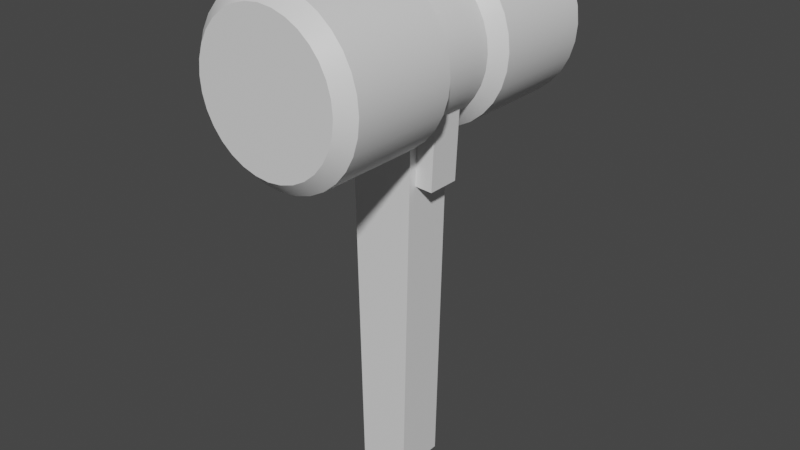 # Source: leksaks_hammare.blend  (saved by Blender 2.92.15; exported with 4.5.12 LTS)
import bpy
from mathutils import Matrix  # noqa: F401  (used for matrix-valued properties, if any)

bpy.ops.wm.read_factory_settings(use_empty=True)
scene = bpy.context.scene
scene.name = 'Scene'

# ---- collections
col_collection = bpy.data.collections.new('Collection'); scene.collection.children.link(col_collection)

# ---- materials (node trees are filled in below, after node groups)
mat_material = bpy.data.materials.new('Material')
mat_material.alpha_threshold = 0.0
mat_material.use_transparent_shadow = False
mat_material.roughness = 0.5
mat_material.line_color = (0.0, 0.0, 0.0, 1.0)

# ---- node groups
ng_auto_smooth = bpy.data.node_groups.new('Auto Smooth', 'GeometryNodeTree')
_s = ng_auto_smooth.interface.new_socket(name='Geometry', in_out='OUTPUT', socket_type='NodeSocketGeometry')
_s = ng_auto_smooth.interface.new_socket(name='Geometry', in_out='INPUT', socket_type='NodeSocketGeometry')
_s = ng_auto_smooth.interface.new_socket(name='Angle', in_out='INPUT', socket_type='NodeSocketFloat')
_s.subtype = 'ANGLE'
_s.min_value = 0.0
_s.max_value = 3.142
ng_auto_smooth.is_modifier = True
_N = ng_auto_smooth.nodes; _L = ng_auto_smooth.links
n0 = _N.new('NodeGroupOutput'); n0.name = 'Group Output'; n0.location = (480, -100)
n1 = _N.new('NodeGroupInput'); n1.name = 'Group Input'; n1.location = (-420, -300)
n2 = _N.new('NodeGroupInput'); n2.name = 'Group Input.001'; n2.location = (-60, -100)
n3 = _N.new('GeometryNodeSetShadeSmooth'); n3.name = 'Set Shade Smooth'; n3.location = (120, -100)
n3.domain = 'EDGE'
n4 = _N.new('GeometryNodeSetShadeSmooth'); n4.name = 'Set Shade Smooth.001'; n4.location = (300, -100)
n5 = _N.new('GeometryNodeInputMeshEdgeAngle'); n5.name = 'Edge Angle'; n5.location = (-420, -220)
n6 = _N.new('GeometryNodeInputEdgeSmooth'); n6.name = 'Is Edge Smooth'; n6.location = (-60, -160)
n7 = _N.new('GeometryNodeInputShadeSmooth'); n7.name = 'Is Face Smooth'; n7.location = (-240, -340)
n8 = _N.new('FunctionNodeBooleanMath'); n8.name = 'Boolean Math'; n8.location = (-60, -220)
n9 = _N.new('FunctionNodeCompare'); n9.name = 'Compare'; n9.location = (-240, -180)
n9.operation = 'LESS_EQUAL'
_L.new(n5.outputs[0], n9.inputs[0])
_L.new(n4.outputs[0], n0.inputs[0])
_L.new(n1.outputs[1], n9.inputs[1])
_L.new(n9.outputs[0], n8.inputs[0])
_L.new(n7.outputs[0], n8.inputs[1])
_L.new(n2.outputs[0], n3.inputs[0])
_L.new(n6.outputs[0], n3.inputs[1])
_L.new(n3.outputs[0], n4.inputs[0])
_L.new(n8.outputs[0], n3.inputs[2])
n0.is_active_output = True

# ---- material node trees
mat_material.use_nodes = True; mat_material.node_tree.nodes.clear()
_N = mat_material.node_tree.nodes; _L = mat_material.node_tree.links
n0 = _N.new('ShaderNodeOutputMaterial'); n0.name = 'Material Output'; n0.location = (300, 300)
n1 = _N.new('ShaderNodeBsdfPrincipled'); n1.name = 'Principled BSDF'; n1.location = (10, 300)
n1.distribution = 'GGX'
n1.subsurface_method = 'RANDOM_WALK_SKIN'
n1.inputs[3].default_value = 1.45
n1.inputs[27].default_value = (0.0, 0.0, 0.0, 1.0)
n1.inputs[28].default_value = 1.0
_L.new(n1.outputs[0], n0.inputs[0])
n0.is_active_output = True

# ---- world
world_world = bpy.data.worlds.new('World'); scene.world = world_world
world_world.use_nodes = True; world_world.node_tree.nodes.clear()
_N = world_world.node_tree.nodes; _L = world_world.node_tree.links
n0 = _N.new('ShaderNodeOutputWorld'); n0.name = 'World Output'; n0.location = (300, 300)
n1 = _N.new('ShaderNodeBackground'); n1.name = 'Background'; n1.location = (10, 300)
n1.inputs[0].default_value = (0.05088, 0.05088, 0.05088, 1.0)
_L.new(n1.outputs[0], n0.inputs[0])
n0.is_active_output = True
world_world.color = (0.05088, 0.05088, 0.05088)
world_world.use_sun_shadow = False
world_world.sun_shadow_jitter_overblur = 0.0

# ---- meshes
me_cube_001 = bpy.data.meshes.new('Cube.001')
me_cube_001.from_pydata([(0.2211, 0.06613, 1.951), (0.1937, 0.06613, 1.327), (0.2211, -0.06613, 1.951), (0.1937, -0.06613, 1.327), (0.08166, 0.06613, 1.96), (0.05434, 0.06613, 1.336), (0.08166, -0.06613, 1.96), (0.05434, -0.06613, 1.336), (-0.2211, 0.06613, 1.951), (-0.1937, 0.06613, 1.327), (-0.2211, -0.06613, 1.951), (-0.1937, -0.06613, 1.327), (-0.08166, 0.06613, 1.96), (-0.05434, 0.06613, 1.336), (-0.08166, -0.06613, 1.96), (-0.05434, -0.06613, 1.336), (0.1413, 0.1, 2.104), (0.1, 0.1, 0.1038), (0.1413, -0.1, 2.104), (0.1, -0.1, 0.1038), (-0.1413, 0.1, 2.104), (-0.1, 0.1, 0.1038), (-0.1413, -0.1, 2.104), (-0.1, -0.1, 0.1038), (0.0, 0.1057, 2.079), (0.0, -0.1057, 2.079), (0.05564, 0.1057, 2.074), (0.05564, -0.1057, 2.074), (0.1091, 0.1057, 2.057), (0.1091, -0.1057, 2.057), (0.1584, 0.1057, 2.031), (0.1584, -0.1057, 2.031), (0.2017, 0.1057, 1.996), (0.2017, -0.1057, 1.996), (0.2371, 0.1057, 1.952), (0.2371, -0.1057, 1.952), (0.2635, 0.1057, 1.903), (0.2635, -0.1057, 1.903), (0.2797, 0.1057, 1.85), (0.2797, -0.1057, 1.85), (0.2852, 0.1057, 1.794), (0.2852, -0.1057, 1.794), (0.2797, 0.1057, 1.738), (0.2797, -0.1057, 1.738), (0.2635, 0.1057, 1.685), (0.2635, -0.1057, 1.685), (0.2371, 0.1057, 1.636), (0.2371, -0.1057, 1.636), (0.2017, 0.1057, 1.592), (0.2017, -0.1057, 1.592), (0.1584, 0.1057, 1.557), (0.1584, -0.1057, 1.557), (0.1091, 0.1057, 1.531), (0.1091, -0.1057, 1.531), (0.05564, 0.1057, 1.514), (0.05564, -0.1057, 1.514), (0.0, 0.1057, 1.509), (0.0, -0.1057, 1.509), (-0.05564, 0.1057, 1.514), (-0.05564, -0.1057, 1.514), (-0.1091, 0.1057, 1.531), (-0.1091, -0.1057, 1.531), (-0.1584, 0.1057, 1.557), (-0.1584, -0.1057, 1.557), (-0.2017, 0.1057, 1.592), (-0.2017, -0.1057, 1.592), (-0.2371, 0.1057, 1.636), (-0.2371, -0.1057, 1.636), (-0.2635, 0.1057, 1.685), (-0.2635, -0.1057, 1.685), (-0.2797, 0.1057, 1.738), (-0.2797, -0.1057, 1.738), (-0.2852, 0.1057, 1.794), (-0.2852, -0.1057, 1.794), (-0.2797, 0.1057, 1.85), (-0.2797, -0.1057, 1.85), (-0.2635, 0.1057, 1.903), (-0.2635, -0.1057, 1.903), (-0.2371, 0.1057, 1.952), (-0.2371, -0.1057, 1.952), (-0.2017, 0.1057, 1.996), (-0.2017, -0.1057, 1.996), (-0.1584, 0.1057, 2.031), (-0.1584, -0.1057, 2.031), (-0.1091, 0.1057, 2.057), (-0.1091, -0.1057, 2.057), (-0.05564, 0.1057, 2.074), (-0.05564, -0.1057, 2.074), (2.397e-10, 0.1579, 2.128), (-1.723e-11, 0.1057, 2.076), (0.05495, 0.1057, 2.07), (0.06518, 0.1579, 2.122), (0.06518, -0.1579, 2.122), (0.05495, -0.1057, 2.07), (-1.723e-11, -0.1057, 2.076), (2.397e-10, -0.1579, 2.128), (0.1078, 0.1057, 2.054), (0.1279, 0.1579, 2.103), (0.1279, -0.1579, 2.103), (0.1078, -0.1057, 2.054), (0.1565, 0.1057, 2.028), (0.1856, 0.1579, 2.072), (0.1856, -0.1579, 2.072), (0.1565, -0.1057, 2.028), (0.1992, 0.1057, 1.993), (0.2363, 0.1579, 2.03), (0.2363, -0.1579, 2.03), (0.1992, -0.1057, 1.993), (0.2342, 0.1057, 1.951), (0.2778, 0.1579, 1.98), (0.2778, -0.1579, 1.98), (0.2342, -0.1057, 1.951), (0.2602, 0.1057, 1.902), (0.3087, 0.1579, 1.922), (0.3087, -0.1579, 1.922), (0.2602, -0.1057, 1.902), (0.2763, 0.1057, 1.849), (0.3277, 0.1579, 1.859), (0.3277, -0.1579, 1.859), (0.2763, -0.1057, 1.849), (0.2817, 0.1057, 1.794), (0.3341, 0.1579, 1.794), (0.3341, -0.1579, 1.794), (0.2817, -0.1057, 1.794), (0.2763, 0.1057, 1.739), (0.3277, 0.1579, 1.729), (0.3277, -0.1579, 1.729), (0.2763, -0.1057, 1.739), (0.2602, 0.1057, 1.686), (0.3087, 0.1579, 1.666), (0.3087, -0.1579, 1.666), (0.2602, -0.1057, 1.686), (0.2342, 0.1057, 1.638), (0.2778, 0.1579, 1.608), (0.2778, -0.1579, 1.608), (0.2342, -0.1057, 1.638), (0.1992, 0.1057, 1.595), (0.2363, 0.1579, 1.558), (0.2363, -0.1579, 1.558), (0.1992, -0.1057, 1.595), (0.1565, 0.1057, 1.56), (0.1856, 0.1579, 1.516), (0.1856, -0.1579, 1.516), (0.1565, -0.1057, 1.56), (0.1078, 0.1057, 1.534), (0.1279, 0.1579, 1.485), (0.1279, -0.1579, 1.485), (0.1078, -0.1057, 1.534), (0.05495, 0.1057, 1.518), (0.06518, 0.1579, 1.466), (0.06518, -0.1579, 1.466), (0.05495, -0.1057, 1.518), (-1.723e-11, 0.1057, 1.512), (2.397e-10, 0.1579, 1.46), (2.397e-10, -0.1579, 1.46), (-1.723e-11, -0.1057, 1.512), (-0.05495, 0.1057, 1.518), (-0.06518, 0.1579, 1.466), (-0.06518, -0.1579, 1.466), (-0.05495, -0.1057, 1.518), (-0.1078, 0.1057, 1.534), (-0.1279, 0.1579, 1.485), (-0.1279, -0.1579, 1.485), (-0.1078, -0.1057, 1.534), (-0.1565, 0.1057, 1.56), (-0.1856, 0.1579, 1.516), (-0.1856, -0.1579, 1.516), (-0.1565, -0.1057, 1.56), (-0.1992, 0.1057, 1.595), (-0.2363, 0.1579, 1.558), (-0.2363, -0.1579, 1.558), (-0.1992, -0.1057, 1.595), (-0.2342, 0.1057, 1.638), (-0.2778, 0.1579, 1.608), (-0.2778, -0.1579, 1.608), (-0.2342, -0.1057, 1.638), (-0.2602, 0.1057, 1.686), (-0.3087, 0.1579, 1.666), (-0.3087, -0.1579, 1.666), (-0.2602, -0.1057, 1.686), (-0.2763, 0.1057, 1.739), (-0.3277, 0.1579, 1.729), (-0.3277, -0.1579, 1.729), (-0.2763, -0.1057, 1.739), (-0.2817, 0.1057, 1.794), (-0.3341, 0.1579, 1.794), (-0.3341, -0.1579, 1.794), (-0.2817, -0.1057, 1.794), (-0.2763, 0.1057, 1.849), (-0.3277, 0.1579, 1.859), (-0.3277, -0.1579, 1.859), (-0.2763, -0.1057, 1.849), (-0.2602, 0.1057, 1.902), (-0.3087, 0.1579, 1.922), (-0.3087, -0.1579, 1.922), (-0.2602, -0.1057, 1.902), (-0.2342, 0.1057, 1.951), (-0.2778, 0.1579, 1.98), (-0.2778, -0.1579, 1.98), (-0.2342, -0.1057, 1.951), (-0.1992, 0.1057, 1.993), (-0.2363, 0.1579, 2.03), (-0.2363, -0.1579, 2.03), (-0.1992, -0.1057, 1.993), (-0.1565, 0.1057, 2.028), (-0.1856, 0.1579, 2.072), (-0.1856, -0.1579, 2.072), (-0.1565, -0.1057, 2.028), (-0.1078, 0.1057, 2.054), (-0.1279, 0.1579, 2.103), (-0.1279, -0.1579, 2.103), (-0.1078, -0.1057, 2.054), (-0.05495, 0.1057, 2.07), (-0.06518, 0.1579, 2.122), (-0.06518, -0.1579, 2.122), (-0.05495, -0.1057, 2.07), (0.0, 0.6327, 2.076), (2.397e-10, 0.5805, 2.128), (0.06518, 0.5805, 2.122), (0.05495, 0.6327, 2.07), (0.05495, -0.6327, 2.07), (0.06518, -0.5805, 2.122), (2.397e-10, -0.5805, 2.128), (9.313e-10, -0.6327, 2.076), (0.1279, 0.5805, 2.103), (0.1078, 0.6327, 2.054), (0.1078, -0.6327, 2.054), (0.1279, -0.5805, 2.103), (0.1856, 0.5805, 2.072), (0.1565, 0.6327, 2.028), (0.1565, -0.6327, 2.028), (0.1856, -0.5805, 2.072), (0.2363, 0.5805, 2.03), (0.1992, 0.6327, 1.993), (0.1992, -0.6327, 1.993), (0.2363, -0.5805, 2.03), (0.2778, 0.5805, 1.98), (0.2342, 0.6327, 1.951), (0.2342, -0.6327, 1.951), (0.2778, -0.5805, 1.98), (0.3087, 0.5805, 1.922), (0.2602, 0.6327, 1.902), (0.2602, -0.6327, 1.902), (0.3087, -0.5805, 1.922), (0.3277, 0.5805, 1.859), (0.2763, 0.6327, 1.849), (0.2763, -0.6327, 1.849), (0.3277, -0.5805, 1.859), (0.3341, 0.5805, 1.794), (0.2817, 0.6327, 1.794), (0.2817, -0.6327, 1.794), (0.3341, -0.5805, 1.794), (0.3277, 0.5805, 1.729), (0.2763, 0.6327, 1.739), (0.2763, -0.6327, 1.739), (0.3277, -0.5805, 1.729), (0.3087, 0.5805, 1.666), (0.2602, 0.6327, 1.686), (0.2602, -0.6327, 1.686), (0.3087, -0.5805, 1.666), (0.2778, 0.5805, 1.608), (0.2342, 0.6327, 1.638), (0.2342, -0.6327, 1.638), (0.2778, -0.5805, 1.608), (0.2363, 0.5805, 1.558), (0.1992, 0.6327, 1.595), (0.1992, -0.6327, 1.595), (0.2363, -0.5805, 1.558), (0.1856, 0.5805, 1.516), (0.1565, 0.6327, 1.56), (0.1565, -0.6327, 1.56), (0.1856, -0.5805, 1.516), (0.1279, 0.5805, 1.485), (0.1078, 0.6327, 1.534), (0.1078, -0.6327, 1.534), (0.1279, -0.5805, 1.485), (0.06518, 0.5805, 1.466), (0.05495, 0.6327, 1.518), (0.05495, -0.6327, 1.518), (0.06518, -0.5805, 1.466), (2.397e-10, 0.5805, 1.46), (9.313e-10, 0.6327, 1.512), (0.0, -0.6327, 1.512), (2.397e-10, -0.5805, 1.46), (-0.06518, 0.5805, 1.466), (-0.05495, 0.6327, 1.518), (-0.05495, -0.6327, 1.518), (-0.06518, -0.5805, 1.466), (-0.1279, 0.5805, 1.485), (-0.1078, 0.6327, 1.534), (-0.1078, -0.6327, 1.534), (-0.1279, -0.5805, 1.485), (-0.1856, 0.5805, 1.516), (-0.1565, 0.6327, 1.56), (-0.1565, -0.6327, 1.56), (-0.1856, -0.5805, 1.516), (-0.2363, 0.5805, 1.558), (-0.1992, 0.6327, 1.595), (-0.1992, -0.6327, 1.595), (-0.2363, -0.5805, 1.558), (-0.2778, 0.5805, 1.608), (-0.2342, 0.6327, 1.638), (-0.2342, -0.6327, 1.638), (-0.2778, -0.5805, 1.608), (-0.3087, 0.5805, 1.666), (-0.2602, 0.6327, 1.686), (-0.2602, -0.6327, 1.686), (-0.3087, -0.5805, 1.666), (-0.3277, 0.5805, 1.729), (-0.2763, 0.6327, 1.739), (-0.2763, -0.6327, 1.739), (-0.3277, -0.5805, 1.729), (-0.3341, 0.5805, 1.794), (-0.2817, 0.6327, 1.794), (-0.2817, -0.6327, 1.794), (-0.3341, -0.5805, 1.794), (-0.3277, 0.5805, 1.859), (-0.2763, 0.6327, 1.849), (-0.2763, -0.6327, 1.849), (-0.3277, -0.5805, 1.859), (-0.3087, 0.5805, 1.922), (-0.2602, 0.6327, 1.902), (-0.2602, -0.6327, 1.902), (-0.3087, -0.5805, 1.922), (-0.2778, 0.5805, 1.98), (-0.2342, 0.6327, 1.951), (-0.2342, -0.6327, 1.951), (-0.2778, -0.5805, 1.98), (-0.2363, 0.5805, 2.03), (-0.1992, 0.6327, 1.993), (-0.1992, -0.6327, 1.993), (-0.2363, -0.5805, 2.03), (-0.1856, 0.5805, 2.072), (-0.1565, 0.6327, 2.028), (-0.1565, -0.6327, 2.028), (-0.1856, -0.5805, 2.072), (-0.1279, 0.5805, 2.103), (-0.1078, 0.6327, 2.054), (-0.1078, -0.6327, 2.054), (-0.1279, -0.5805, 2.103), (-0.06518, 0.5805, 2.122), (-0.05495, 0.6327, 2.07), (-0.05495, -0.6327, 2.07), (-0.06518, -0.5805, 2.122)], [], [(1, 0, 2, 3), (0, 4, 6, 2), (1, 5, 4, 0), (3, 7, 5, 1), (2, 6, 7, 3), (9, 11, 10, 8), (8, 10, 14, 12), (9, 8, 12, 13), (11, 9, 13, 15), (10, 11, 15, 14), (16, 20, 22, 18), (19, 18, 22, 23), (23, 22, 20, 21), (21, 17, 19, 23), (17, 16, 18, 19), (21, 20, 16, 17), (24, 25, 27, 26), (26, 27, 29, 28), (28, 29, 31, 30), (30, 31, 33, 32), (32, 33, 35, 34), (34, 35, 37, 36), (36, 37, 39, 38), (38, 39, 41, 40), (40, 41, 43, 42), (42, 43, 45, 44), (44, 45, 47, 46), (46, 47, 49, 48), (48, 49, 51, 50), (50, 51, 53, 52), (52, 53, 55, 54), (54, 55, 57, 56), (56, 57, 59, 58), (58, 59, 61, 60), (60, 61, 63, 62), (62, 63, 65, 64), (64, 65, 67, 66), (66, 67, 69, 68), (68, 69, 71, 70), (70, 71, 73, 72), (72, 73, 75, 74), (74, 75, 77, 76), (76, 77, 79, 78), (78, 79, 81, 80), (80, 81, 83, 82), (82, 83, 85, 84), (214, 210, 339, 343), (84, 85, 87, 86), (86, 87, 25, 24), (141, 145, 272, 268), (133, 137, 264, 260), (185, 189, 316, 312), (177, 181, 308, 304), (110, 106, 235, 239), (216, 219, 225, 229, 233, 237, 241, 245, 249, 253, 257, 261, 265, 269, 273, 277, 281, 285, 289, 293, 297, 301, 305, 309, 313, 317, 321, 325, 329, 333, 337, 341), (146, 142, 271, 275), (109, 113, 240, 236), (182, 178, 307, 311), (145, 149, 276, 272), (24, 26, 90, 89), (181, 185, 312, 308), (114, 110, 239, 243), (97, 101, 228, 224), (150, 146, 275, 279), (113, 117, 244, 240), (73, 71, 183, 187), (149, 153, 280, 276), (186, 182, 311, 315), (118, 114, 243, 247), (154, 150, 279, 283), (117, 121, 248, 244), (190, 186, 315, 319), (153, 157, 284, 280), (189, 193, 320, 316), (122, 118, 247, 251), (158, 154, 283, 287), (121, 125, 252, 248), (194, 190, 319, 323), (157, 161, 288, 284), (193, 197, 324, 320), (126, 122, 251, 255), (162, 158, 287, 291), (125, 129, 256, 252), (213, 88, 217, 340), (198, 194, 323, 327), (161, 165, 292, 288), (98, 92, 221, 227), (197, 201, 328, 324), (130, 126, 255, 259), (166, 162, 291, 295), (129, 133, 260, 256), (202, 198, 327, 331), (165, 169, 296, 292), (92, 95, 222, 221), (201, 205, 332, 328), (47, 45, 131, 135), (27, 25, 94, 93), (170, 166, 295, 299), (134, 130, 259, 263), (206, 202, 331, 335), (169, 173, 300, 296), (102, 98, 227, 231), (205, 209, 336, 332), (138, 134, 263, 267), (101, 105, 232, 228), (174, 170, 299, 303), (137, 141, 268, 264), (210, 206, 335, 339), (173, 177, 304, 300), (106, 102, 231, 235), (209, 213, 340, 336), (142, 138, 267, 271), (105, 109, 236, 232), (178, 174, 303, 307), (220, 223, 342, 338, 334, 330, 326, 322, 318, 314, 310, 306, 302, 298, 294, 290, 286, 282, 278, 274, 270, 266, 262, 258, 254, 250, 246, 242, 238, 234, 230, 226), (72, 74, 188, 184), (46, 48, 136, 132), (75, 73, 187, 191), (49, 47, 135, 139), (74, 76, 192, 188), (48, 50, 140, 136), (77, 75, 191, 195), (51, 49, 139, 143), (76, 78, 196, 192), (50, 52, 144, 140), (86, 24, 89, 212), (79, 77, 195, 199), (53, 51, 143, 147), (29, 27, 93, 99), (78, 80, 200, 196), (52, 54, 148, 144), (26, 28, 96, 90), (81, 79, 199, 203), (55, 53, 147, 151), (95, 214, 343, 222), (80, 82, 204, 200), (54, 56, 152, 148), (28, 30, 100, 96), (83, 81, 203, 207), (57, 55, 151, 155), (31, 29, 99, 103), (82, 84, 208, 204), (56, 58, 156, 152), (30, 32, 104, 100), (85, 83, 207, 211), (59, 57, 155, 159), (33, 31, 103, 107), (84, 86, 212, 208), (58, 60, 160, 156), (32, 34, 108, 104), (87, 85, 211, 215), (61, 59, 159, 163), (35, 33, 107, 111), (91, 97, 224, 218), (60, 62, 164, 160), (34, 36, 112, 108), (25, 87, 215, 94), (63, 61, 163, 167), (37, 35, 111, 115), (62, 64, 168, 164), (36, 38, 116, 112), (65, 63, 167, 171), (39, 37, 115, 119), (64, 66, 172, 168), (38, 40, 120, 116), (67, 65, 171, 175), (41, 39, 119, 123), (66, 68, 176, 172), (40, 42, 124, 120), (69, 67, 175, 179), (43, 41, 123, 127), (68, 70, 180, 176), (42, 44, 128, 124), (71, 69, 179, 183), (45, 43, 127, 131), (70, 72, 184, 180), (44, 46, 132, 128), (89, 90, 91, 88), (93, 94, 95, 92), (90, 96, 97, 91), (99, 93, 92, 98), (96, 100, 101, 97), (103, 99, 98, 102), (100, 104, 105, 101), (107, 103, 102, 106), (104, 108, 109, 105), (111, 107, 106, 110), (108, 112, 113, 109), (115, 111, 110, 114), (112, 116, 117, 113), (119, 115, 114, 118), (116, 120, 121, 117), (123, 119, 118, 122), (120, 124, 125, 121), (127, 123, 122, 126), (124, 128, 129, 125), (131, 127, 126, 130), (128, 132, 133, 129), (135, 131, 130, 134), (132, 136, 137, 133), (139, 135, 134, 138), (136, 140, 141, 137), (143, 139, 138, 142), (140, 144, 145, 141), (147, 143, 142, 146), (144, 148, 149, 145), (151, 147, 146, 150), (148, 152, 153, 149), (155, 151, 150, 154), (152, 156, 157, 153), (159, 155, 154, 158), (156, 160, 161, 157), (163, 159, 158, 162), (160, 164, 165, 161), (167, 163, 162, 166), (164, 168, 169, 165), (171, 167, 166, 170), (168, 172, 173, 169), (175, 171, 170, 174), (172, 176, 177, 173), (179, 175, 174, 178), (176, 180, 181, 177), (183, 179, 178, 182), (180, 184, 185, 181), (187, 183, 182, 186), (184, 188, 189, 185), (191, 187, 186, 190), (188, 192, 193, 189), (195, 191, 190, 194), (192, 196, 197, 193), (199, 195, 194, 198), (196, 200, 201, 197), (203, 199, 198, 202), (200, 204, 205, 201), (207, 203, 202, 206), (204, 208, 209, 205), (211, 207, 206, 210), (208, 212, 213, 209), (215, 211, 210, 214), (212, 89, 88, 213), (94, 215, 214, 95), (217, 218, 219, 216), (221, 222, 223, 220), (218, 224, 225, 219), (227, 221, 220, 226), (224, 228, 229, 225), (231, 227, 226, 230), (228, 232, 233, 229), (235, 231, 230, 234), (232, 236, 237, 233), (239, 235, 234, 238), (236, 240, 241, 237), (243, 239, 238, 242), (240, 244, 245, 241), (247, 243, 242, 246), (244, 248, 249, 245), (251, 247, 246, 250), (248, 252, 253, 249), (255, 251, 250, 254), (252, 256, 257, 253), (259, 255, 254, 258), (256, 260, 261, 257), (263, 259, 258, 262), (260, 264, 265, 261), (267, 263, 262, 266), (264, 268, 269, 265), (271, 267, 266, 270), (268, 272, 273, 269), (275, 271, 270, 274), (272, 276, 277, 273), (279, 275, 274, 278), (276, 280, 281, 277), (283, 279, 278, 282), (280, 284, 285, 281), (287, 283, 282, 286), (284, 288, 289, 285), (291, 287, 286, 290), (288, 292, 293, 289), (295, 291, 290, 294), (292, 296, 297, 293), (299, 295, 294, 298), (296, 300, 301, 297), (303, 299, 298, 302), (300, 304, 305, 301), (307, 303, 302, 306), (304, 308, 309, 305), (311, 307, 306, 310), (308, 312, 313, 309), (315, 311, 310, 314), (312, 316, 317, 313), (319, 315, 314, 318), (316, 320, 321, 317), (323, 319, 318, 322), (320, 324, 325, 321), (327, 323, 322, 326), (324, 328, 329, 325), (331, 327, 326, 330), (328, 332, 333, 329), (335, 331, 330, 334), (332, 336, 337, 333), (339, 335, 334, 338), (336, 340, 341, 337), (343, 339, 338, 342), (340, 217, 216, 341), (222, 343, 342, 223), (88, 91, 218, 217)])
me_cube_001.polygons.foreach_set('use_smooth', [True] * 306)
_uv = me_cube_001.uv_layers.new(name='UVMap')
_uv.uv.foreach_set('vector', [0.5625, 0.4785, 0.5625, 0.2912, 0.6022, 0.2912, 0.6022, 0.4785, 0.2408, 0.805, 0.2827, 0.805, 0.2827, 0.8446, 0.2408, 0.8446, 0.5625, 0.4785, 0.5206, 0.4778, 0.5206, 0.2905, 0.5625, 0.2912, 0.2827, 0.7624, 0.2827, 0.8042, 0.243, 0.8042, 0.243, 0.7624, 0.5625, 0.8552, 0.5206, 0.8559, 0.5206, 0.6686, 0.5625, 0.6679, 0.5625, 0.4792, 0.6022, 0.4792, 0.6022, 0.6665, 0.5625, 0.6665, 0.04224, 0.8569, 0.04224, 0.8965, 0.0003576, 0.8965, 0.0003576, 0.8569, 0.5625, 0.4792, 0.5625, 0.6665, 0.5206, 0.6672, 0.5206, 0.4799, 0.2805, 0.8872, 0.2408, 0.8872, 0.2408, 0.8453, 0.2805, 0.8453, 0.2849, 0.5744, 0.2849, 0.7617, 0.243, 0.761, 0.243, 0.5737, 0.5165, 0.8277, 0.5165, 0.9124, 0.4566, 0.9124, 0.4566, 0.8277, 0.6002, 0.1389, 0.0003576, 0.1451, 0.001233, 0.06031, 0.6008, 0.07889, 0.6008, 0.07889, 0.001233, 0.06031, 0.003091, 0.0003576, 0.6027, 0.01894, 0.5206, 0.8566, 0.5806, 0.8566, 0.5806, 0.9166, 0.5206, 0.9166, 0.6008, 0.1988, 0.000977, 0.205, 0.0003576, 0.1451, 0.6002, 0.1389, 0.6027, 0.2588, 0.003602, 0.2897, 0.000977, 0.205, 0.6008, 0.1988, 0.5199, 0.5587, 0.4566, 0.5587, 0.4566, 0.5419, 0.5199, 0.5419, 0.5199, 0.5419, 0.4566, 0.5419, 0.4566, 0.5252, 0.5199, 0.5252, 0.5199, 0.5252, 0.4566, 0.5252, 0.4566, 0.5084, 0.5199, 0.5084, 0.5199, 0.5084, 0.4566, 0.5084, 0.4566, 0.4916, 0.5199, 0.4916, 0.5199, 0.4916, 0.4566, 0.4916, 0.4566, 0.4749, 0.5199, 0.4749, 0.5199, 0.4749, 0.4566, 0.4749, 0.4566, 0.4581, 0.5199, 0.4581, 0.5199, 0.4581, 0.4566, 0.4581, 0.4566, 0.4414, 0.5199, 0.4414, 0.5199, 0.4414, 0.4566, 0.4414, 0.4566, 0.4246, 0.5199, 0.4246, 0.5199, 0.4246, 0.4566, 0.4246, 0.4566, 0.4078, 0.5199, 0.4078, 0.5199, 0.4078, 0.4566, 0.4078, 0.4566, 0.3911, 0.5199, 0.3911, 0.5199, 0.3911, 0.4566, 0.3911, 0.4566, 0.3743, 0.5199, 0.3743, 0.5199, 0.3743, 0.4566, 0.3743, 0.4566, 0.3575, 0.5199, 0.3575, 0.5199, 0.3575, 0.4566, 0.3575, 0.4566, 0.3408, 0.5199, 0.3408, 0.5199, 0.3408, 0.4566, 0.3408, 0.4566, 0.324, 0.5199, 0.324, 0.5199, 0.324, 0.4566, 0.324, 0.4566, 0.3072, 0.5199, 0.3072, 0.5199, 0.3072, 0.4566, 0.3072, 0.4566, 0.2905, 0.5199, 0.2905, 0.5199, 0.827, 0.4566, 0.827, 0.4566, 0.8102, 0.5199, 0.8102, 0.5199, 0.8102, 0.4566, 0.8102, 0.4566, 0.7934, 0.5199, 0.7934, 0.5199, 0.7934, 0.4566, 0.7934, 0.4566, 0.7767, 0.5199, 0.7767, 0.5199, 0.7767, 0.4566, 0.7767, 0.4566, 0.7599, 0.5199, 0.7599, 0.5199, 0.7599, 0.4566, 0.7599, 0.4566, 0.7431, 0.5199, 0.7431, 0.5199, 0.7431, 0.4566, 0.7431, 0.4566, 0.7264, 0.5199, 0.7264, 0.5199, 0.7264, 0.4566, 0.7264, 0.4566, 0.7096, 0.5199, 0.7096, 0.5199, 0.7096, 0.4566, 0.7096, 0.4566, 0.6928, 0.5199, 0.6928, 0.5199, 0.6928, 0.4566, 0.6928, 0.4566, 0.6761, 0.5199, 0.6761, 0.5199, 0.6761, 0.4566, 0.6761, 0.4566, 0.6593, 0.5199, 0.6593, 0.5199, 0.6593, 0.4566, 0.6593, 0.4566, 0.6425, 0.5199, 0.6425, 0.5199, 0.6425, 0.4566, 0.6425, 0.4566, 0.6258, 0.5199, 0.6258, 0.5199, 0.6258, 0.4566, 0.6258, 0.4566, 0.609, 0.5199, 0.609, 0.5199, 0.609, 0.4566, 0.609, 0.4566, 0.5922, 0.5199, 0.5922, 0.7309, 0.295, 0.7309, 0.2753, 0.8576, 0.2753, 0.8576, 0.295, 0.5199, 0.5922, 0.4566, 0.5922, 0.4566, 0.5755, 0.5199, 0.5755, 0.5199, 0.5755, 0.4566, 0.5755, 0.4566, 0.5587, 0.5199, 0.5587, 0.7301, 0.57, 0.7301, 0.5896, 0.6034, 0.5896, 0.6034, 0.57, 0.7301, 0.5307, 0.7301, 0.5503, 0.6034, 0.5503, 0.6034, 0.5307, 0.7301, 0.1575, 0.7301, 0.1771, 0.6034, 0.1771, 0.6034, 0.1575, 0.7301, 0.1182, 0.7301, 0.1379, 0.6034, 0.1379, 0.6034, 0.1182, 0.7309, 0.4128, 0.7309, 0.3932, 0.8576, 0.3932, 0.8576, 0.4128, 0.8348, 0.7382, 0.8315, 0.722, 0.8315, 0.7054, 0.8348, 0.6892, 0.8411, 0.6739, 0.8503, 0.6601, 0.862, 0.6484, 0.8758, 0.6392, 0.8911, 0.6329, 0.9073, 0.6296, 0.9239, 0.6296, 0.9401, 0.6329, 0.9554, 0.6392, 0.9692, 0.6484, 0.9809, 0.6601, 0.9901, 0.6739, 0.9964, 0.6892, 0.9996, 0.7054, 0.9996, 0.722, 0.9964, 0.7382, 0.9901, 0.7535, 0.9809, 0.7673, 0.9692, 0.779, 0.9554, 0.7882, 0.9401, 0.7945, 0.9239, 0.7977, 0.9073, 0.7977, 0.8911, 0.7945, 0.8758, 0.7882, 0.862, 0.779, 0.8503, 0.7673, 0.8411, 0.7535, 0.7309, 0.5896, 0.7309, 0.57, 0.8576, 0.57, 0.8576, 0.5896, 0.7301, 0.4128, 0.7301, 0.4325, 0.6034, 0.4325, 0.6034, 0.4128, 0.7309, 0.1379, 0.7309, 0.1182, 0.8576, 0.1182, 0.8576, 0.1379, 0.7301, 0.5896, 0.7301, 0.6093, 0.6034, 0.6093, 0.6034, 0.5896, 0.2889, 0.6339, 0.2953, 0.6185, 0.2962, 0.619, 0.2899, 0.6343, 0.7301, 0.1379, 0.7301, 0.1575, 0.6034, 0.1575, 0.6034, 0.1379, 0.7309, 0.4325, 0.7309, 0.4128, 0.8576, 0.4128, 0.8576, 0.4325, 0.7301, 0.3539, 0.7301, 0.3736, 0.6034, 0.3736, 0.6034, 0.3539, 0.7309, 0.6093, 0.7309, 0.5896, 0.8576, 0.5896, 0.8576, 0.6093, 0.7301, 0.4325, 0.7301, 0.4521, 0.6034, 0.4521, 0.6034, 0.4325, 0.2889, 0.8049, 0.2953, 0.7894, 0.2962, 0.7899, 0.2899, 0.8052, 0.7301, 0.6093, 0.7301, 0.6289, 0.6034, 0.6289, 0.6034, 0.6093, 0.7309, 0.1575, 0.7309, 0.1379, 0.8576, 0.1379, 0.8576, 0.1575, 0.7309, 0.4521, 0.7309, 0.4325, 0.8576, 0.4325, 0.8576, 0.4521, 0.7309, 0.6289, 0.7309, 0.6093, 0.8576, 0.6093, 0.8576, 0.6289, 0.7301, 0.4521, 0.7301, 0.4718, 0.6034, 0.4718, 0.6034, 0.4521, 0.7309, 0.1771, 0.7309, 0.1575, 0.8576, 0.1575, 0.8576, 0.1771, 0.7301, 0.000358, 0.7301, 0.02, 0.6034, 0.02, 0.6034, 0.0003576, 0.7301, 0.1771, 0.7301, 0.1968, 0.6034, 0.1968, 0.6034, 0.1771, 0.7309, 0.4718, 0.7309, 0.4521, 0.8576, 0.4521, 0.8576, 0.4718, 0.7309, 0.02, 0.7309, 0.0003576, 0.8576, 0.0003576, 0.8576, 0.02, 0.7301, 0.4718, 0.7301, 0.4914, 0.6034, 0.4914, 0.6034, 0.4718, 0.7309, 0.1968, 0.7309, 0.1771, 0.8576, 0.1771, 0.8576, 0.1968, 0.7301, 0.02, 0.7301, 0.03964, 0.6034, 0.03964, 0.6034, 0.02, 0.7301, 0.1968, 0.7301, 0.2164, 0.6034, 0.2164, 0.6034, 0.1968, 0.7309, 0.4914, 0.7309, 0.4718, 0.8576, 0.4718, 0.8576, 0.4914, 0.7309, 0.03964, 0.7309, 0.02, 0.8576, 0.02, 0.8576, 0.03964, 0.7301, 0.4914, 0.7301, 0.5111, 0.6034, 0.5111, 0.6034, 0.4914, 0.7301, 0.295, 0.7301, 0.3146, 0.6034, 0.3146, 0.6034, 0.295, 0.7309, 0.2164, 0.7309, 0.1968, 0.8576, 0.1968, 0.8576, 0.2164, 0.7301, 0.03964, 0.7301, 0.05928, 0.6034, 0.05928, 0.6034, 0.03964, 0.7309, 0.3539, 0.7309, 0.3343, 0.8576, 0.3343, 0.8576, 0.3539, 0.7301, 0.2164, 0.7301, 0.2361, 0.6034, 0.2361, 0.6034, 0.2164, 0.7309, 0.5111, 0.7309, 0.4914, 0.8576, 0.4914, 0.8576, 0.5111, 0.7309, 0.05928, 0.7309, 0.03964, 0.8576, 0.03964, 0.8576, 0.05928, 0.7301, 0.5111, 0.7301, 0.5307, 0.6034, 0.5307, 0.6034, 0.5111, 0.7309, 0.2361, 0.7309, 0.2164, 0.8576, 0.2164, 0.8576, 0.2361, 0.7301, 0.05928, 0.7301, 0.07893, 0.6034, 0.07893, 0.6034, 0.05928, 0.7309, 0.3343, 0.7309, 0.3146, 0.8576, 0.3146, 0.8576, 0.3343, 0.7301, 0.2361, 0.7301, 0.2557, 0.6034, 0.2557, 0.6034, 0.2361, 0.4526, 0.8049, 0.4558, 0.8213, 0.4548, 0.8214, 0.4516, 0.8052, 0.3623, 0.9148, 0.3459, 0.9115, 0.3462, 0.9105, 0.3625, 0.9138, 0.7309, 0.07893, 0.7309, 0.05928, 0.8576, 0.05928, 0.8576, 0.07893, 0.7309, 0.5307, 0.7309, 0.5111, 0.8576, 0.5111, 0.8576, 0.5307, 0.7309, 0.2557, 0.7309, 0.2361, 0.8576, 0.2361, 0.8576, 0.2557, 0.7301, 0.07893, 0.7301, 0.09857, 0.6034, 0.09857, 0.6034, 0.07893, 0.7309, 0.3736, 0.7309, 0.3539, 0.8576, 0.3539, 0.8576, 0.3736, 0.7301, 0.2557, 0.7301, 0.2753, 0.6034, 0.2753, 0.6034, 0.2557, 0.7309, 0.5503, 0.7309, 0.5307, 0.8576, 0.5307, 0.8576, 0.5503, 0.7301, 0.3736, 0.7301, 0.3932, 0.6034, 0.3932, 0.6034, 0.3736, 0.7309, 0.09857, 0.7309, 0.07893, 0.8576, 0.07893, 0.8576, 0.09857, 0.7301, 0.5503, 0.7301, 0.57, 0.6034, 0.57, 0.6034, 0.5503, 0.7309, 0.2753, 0.7309, 0.2557, 0.8576, 0.2557, 0.8576, 0.2753, 0.7301, 0.09857, 0.7301, 0.1182, 0.6034, 0.1182, 0.6034, 0.09857, 0.7309, 0.3932, 0.7309, 0.3736, 0.8576, 0.3736, 0.8576, 0.3932, 0.7301, 0.2753, 0.7301, 0.295, 0.6034, 0.295, 0.6034, 0.2753, 0.7309, 0.57, 0.7309, 0.5503, 0.8576, 0.5503, 0.8576, 0.57, 0.7301, 0.3932, 0.7301, 0.4128, 0.6034, 0.4128, 0.6034, 0.3932, 0.7309, 0.1182, 0.7309, 0.09857, 0.8576, 0.09857, 0.8576, 0.1182, 0.862, 0.8172, 0.8758, 0.808, 0.8911, 0.8017, 0.9073, 0.7985, 0.9239, 0.7985, 0.9401, 0.8017, 0.9554, 0.808, 0.9692, 0.8172, 0.9809, 0.8289, 0.9901, 0.8427, 0.9964, 0.858, 0.9996, 0.8742, 0.9996, 0.8908, 0.9964, 0.907, 0.9901, 0.9223, 0.9809, 0.9361, 0.9692, 0.9478, 0.9554, 0.957, 0.9401, 0.9634, 0.9239, 0.9666, 0.9073, 0.9666, 0.8911, 0.9634, 0.8758, 0.957, 0.862, 0.9478, 0.8503, 0.9361, 0.8411, 0.9223, 0.8348, 0.907, 0.8315, 0.8908, 0.8315, 0.8742, 0.8348, 0.858, 0.8411, 0.8427, 0.8503, 0.8289, 0.3459, 0.7406, 0.3304, 0.7342, 0.3309, 0.7333, 0.3462, 0.7396, 0.4368, 0.6045, 0.4462, 0.6185, 0.4452, 0.619, 0.436, 0.6052, 0.2856, 0.8213, 0.2889, 0.8049, 0.2899, 0.8052, 0.2867, 0.8214, 0.4462, 0.7894, 0.4526, 0.8049, 0.4516, 0.8052, 0.4452, 0.7899, 0.3304, 0.7342, 0.3165, 0.7249, 0.3171, 0.7241, 0.3309, 0.7333, 0.4462, 0.6185, 0.4526, 0.6339, 0.4516, 0.6343, 0.4452, 0.619, 0.2856, 0.8381, 0.2856, 0.8213, 0.2867, 0.8214, 0.2867, 0.838, 0.4368, 0.7755, 0.4462, 0.7894, 0.4452, 0.7899, 0.436, 0.7761, 0.3165, 0.7249, 0.3046, 0.713, 0.3054, 0.7124, 0.3171, 0.7241, 0.4526, 0.6339, 0.4558, 0.6504, 0.4548, 0.6505, 0.4516, 0.6343, 0.2856, 0.6504, 0.2889, 0.6339, 0.2899, 0.6343, 0.2867, 0.6505, 0.2889, 0.8545, 0.2856, 0.8381, 0.2867, 0.838, 0.2899, 0.8542, 0.425, 0.7636, 0.4368, 0.7755, 0.436, 0.7761, 0.4243, 0.7644, 0.3791, 0.9148, 0.3623, 0.9148, 0.3625, 0.9138, 0.379, 0.9138, 0.3046, 0.713, 0.2953, 0.6991, 0.2962, 0.6986, 0.3054, 0.7124, 0.4558, 0.6504, 0.4558, 0.6672, 0.4548, 0.6671, 0.4548, 0.6505, 0.2953, 0.6185, 0.3046, 0.6045, 0.3054, 0.6052, 0.2962, 0.619, 0.2953, 0.87, 0.2889, 0.8545, 0.2899, 0.8542, 0.2962, 0.8695, 0.4111, 0.7543, 0.425, 0.7636, 0.4243, 0.7644, 0.4106, 0.7552, 0.7309, 0.3146, 0.7309, 0.295, 0.8576, 0.295, 0.8576, 0.3146, 0.2953, 0.6991, 0.2889, 0.6836, 0.2899, 0.6833, 0.2962, 0.6986, 0.4558, 0.6672, 0.4526, 0.6836, 0.4516, 0.6833, 0.4548, 0.6671, 0.3046, 0.6045, 0.3165, 0.5927, 0.3171, 0.5935, 0.3054, 0.6052, 0.3046, 0.884, 0.2953, 0.87, 0.2962, 0.8695, 0.3054, 0.8833, 0.3956, 0.7479, 0.4111, 0.7543, 0.4106, 0.7552, 0.3953, 0.7489, 0.3956, 0.9115, 0.3791, 0.9148, 0.379, 0.9138, 0.3953, 0.9105, 0.2889, 0.6836, 0.2856, 0.6672, 0.2867, 0.6671, 0.2899, 0.6833, 0.4526, 0.6836, 0.4462, 0.6991, 0.4452, 0.6986, 0.4516, 0.6833, 0.3165, 0.5927, 0.3304, 0.5833, 0.3309, 0.5843, 0.3171, 0.5935, 0.3165, 0.8958, 0.3046, 0.884, 0.3054, 0.8833, 0.3171, 0.895, 0.3791, 0.7446, 0.3956, 0.7479, 0.3953, 0.7489, 0.379, 0.7456, 0.411, 0.9051, 0.3956, 0.9115, 0.3953, 0.9105, 0.4105, 0.9042, 0.2856, 0.6672, 0.2856, 0.6504, 0.2867, 0.6505, 0.2867, 0.6671, 0.4462, 0.6991, 0.4368, 0.713, 0.436, 0.7124, 0.4452, 0.6986, 0.3304, 0.5833, 0.3459, 0.5769, 0.3462, 0.5779, 0.3309, 0.5843, 0.3304, 0.9051, 0.3165, 0.8958, 0.3171, 0.895, 0.3309, 0.9042, 0.3623, 0.7446, 0.3791, 0.7446, 0.379, 0.7456, 0.3625, 0.7456, 0.425, 0.8958, 0.411, 0.9051, 0.4105, 0.9042, 0.4243, 0.895, 0.7301, 0.3343, 0.7301, 0.3539, 0.6034, 0.3539, 0.6034, 0.3343, 0.4368, 0.713, 0.425, 0.7249, 0.4243, 0.7241, 0.436, 0.7124, 0.3459, 0.5769, 0.3623, 0.5737, 0.3624, 0.5747, 0.3462, 0.5779, 0.3459, 0.9115, 0.3304, 0.9051, 0.3309, 0.9042, 0.3462, 0.9105, 0.3459, 0.7479, 0.3623, 0.7446, 0.3625, 0.7456, 0.3462, 0.7489, 0.4368, 0.884, 0.425, 0.8958, 0.4243, 0.895, 0.436, 0.8833, 0.425, 0.7249, 0.411, 0.7342, 0.4105, 0.7333, 0.4243, 0.7241, 0.3623, 0.5737, 0.3791, 0.5737, 0.379, 0.5747, 0.3624, 0.5747, 0.3304, 0.7543, 0.3459, 0.7479, 0.3462, 0.7489, 0.3309, 0.7552, 0.4462, 0.87, 0.4368, 0.884, 0.436, 0.8833, 0.4452, 0.8695, 0.411, 0.7342, 0.3956, 0.7406, 0.3953, 0.7396, 0.4105, 0.7333, 0.3791, 0.5737, 0.3956, 0.5769, 0.3952, 0.5779, 0.379, 0.5747, 0.3165, 0.7636, 0.3304, 0.7543, 0.3309, 0.7552, 0.3171, 0.7644, 0.4526, 0.8545, 0.4462, 0.87, 0.4452, 0.8695, 0.4516, 0.8542, 0.3956, 0.7406, 0.3791, 0.7439, 0.379, 0.7428, 0.3953, 0.7396, 0.3956, 0.5769, 0.411, 0.5833, 0.4105, 0.5843, 0.3952, 0.5779, 0.3046, 0.7755, 0.3165, 0.7636, 0.3171, 0.7644, 0.3054, 0.7761, 0.4558, 0.8381, 0.4526, 0.8545, 0.4516, 0.8542, 0.4548, 0.838, 0.3791, 0.7439, 0.3623, 0.7439, 0.3625, 0.7428, 0.379, 0.7428, 0.411, 0.5833, 0.425, 0.5927, 0.4243, 0.5935, 0.4105, 0.5843, 0.2953, 0.7894, 0.3046, 0.7755, 0.3054, 0.7761, 0.2962, 0.7899, 0.4558, 0.8213, 0.4558, 0.8381, 0.4548, 0.838, 0.4548, 0.8214, 0.3623, 0.7439, 0.3459, 0.7406, 0.3462, 0.7396, 0.3625, 0.7428, 0.425, 0.5927, 0.4368, 0.6045, 0.436, 0.6052, 0.4243, 0.5935, 0.2506, 0.4317, 0.2518, 0.4482, 0.2298, 0.4513, 0.2285, 0.4317, 0.0237, 0.4152, 0.02255, 0.4317, 0.0003576, 0.4317, 0.001723, 0.4121, 0.2518, 0.4482, 0.2552, 0.4644, 0.2339, 0.4705, 0.2298, 0.4513, 0.02713, 0.399, 0.0237, 0.4152, 0.001723, 0.4121, 0.00579, 0.3929, 0.2552, 0.4644, 0.2609, 0.48, 0.2406, 0.489, 0.2339, 0.4705, 0.03277, 0.3834, 0.02713, 0.399, 0.00579, 0.3929, 0.01248, 0.3744, 0.2609, 0.48, 0.2686, 0.4946, 0.2498, 0.5063, 0.2406, 0.489, 0.04052, 0.3688, 0.03277, 0.3834, 0.01248, 0.3744, 0.02167, 0.3571, 0.2686, 0.4946, 0.2783, 0.508, 0.2613, 0.5223, 0.2498, 0.5063, 0.05022, 0.3554, 0.04052, 0.3688, 0.02167, 0.3571, 0.03317, 0.3411, 0.2783, 0.508, 0.2898, 0.52, 0.2749, 0.5364, 0.2613, 0.5223, 0.06168, 0.3434, 0.05022, 0.3554, 0.03317, 0.3411, 0.04678, 0.327, 0.2898, 0.52, 0.3028, 0.5302, 0.2903, 0.5486, 0.2749, 0.5364, 0.07469, 0.3332, 0.06168, 0.3434, 0.04678, 0.327, 0.06221, 0.3148, 0.3028, 0.5302, 0.3171, 0.5386, 0.3073, 0.5585, 0.2903, 0.5486, 0.089, 0.3248, 0.07469, 0.3332, 0.06221, 0.3148, 0.07918, 0.3049, 0.3171, 0.5386, 0.3324, 0.5449, 0.3255, 0.5659, 0.3073, 0.5585, 0.1043, 0.3186, 0.089, 0.3248, 0.07918, 0.3049, 0.09736, 0.2975, 0.3324, 0.5449, 0.3485, 0.5489, 0.3445, 0.5708, 0.3255, 0.5659, 0.1204, 0.3145, 0.1043, 0.3186, 0.09736, 0.2975, 0.1164, 0.2926, 0.3485, 0.5489, 0.3649, 0.5508, 0.364, 0.5729, 0.3445, 0.5708, 0.1368, 0.3126, 0.1204, 0.3145, 0.1164, 0.2926, 0.1359, 0.2905, 0.3649, 0.5508, 0.3815, 0.5503, 0.3836, 0.5724, 0.364, 0.5729, 0.1534, 0.3131, 0.1368, 0.3126, 0.1359, 0.2905, 0.1555, 0.291, 0.3815, 0.5503, 0.3978, 0.5475, 0.403, 0.5691, 0.3836, 0.5724, 0.1697, 0.3159, 0.1534, 0.3131, 0.1555, 0.291, 0.1749, 0.2943, 0.3978, 0.5475, 0.4136, 0.5425, 0.4217, 0.5632, 0.403, 0.5691, 0.1855, 0.3209, 0.1697, 0.3159, 0.1749, 0.2943, 0.1936, 0.3002, 0.4136, 0.5425, 0.4285, 0.5354, 0.4395, 0.5547, 0.4217, 0.5632, 0.2004, 0.328, 0.1855, 0.3209, 0.1936, 0.3002, 0.2114, 0.3087, 0.4285, 0.5354, 0.4423, 0.5263, 0.4558, 0.5439, 0.4395, 0.5547, 0.2142, 0.3371, 0.2004, 0.328, 0.2114, 0.3087, 0.2277, 0.3195, 0.4423, 0.3371, 0.4285, 0.328, 0.4395, 0.3087, 0.4558, 0.3195, 0.2004, 0.5354, 0.2142, 0.5263, 0.2277, 0.5439, 0.2114, 0.5547, 0.4285, 0.328, 0.4136, 0.3209, 0.4217, 0.3002, 0.4395, 0.3087, 0.1855, 0.5425, 0.2004, 0.5354, 0.2114, 0.5547, 0.1936, 0.5632, 0.4136, 0.3209, 0.3978, 0.3159, 0.403, 0.2943, 0.4217, 0.3002, 0.1697, 0.5475, 0.1855, 0.5425, 0.1936, 0.5632, 0.1749, 0.5691, 0.3978, 0.3159, 0.3815, 0.3131, 0.3836, 0.291, 0.403, 0.2943, 0.1534, 0.5503, 0.1697, 0.5475, 0.1749, 0.5691, 0.1555, 0.5724, 0.3815, 0.3131, 0.3649, 0.3126, 0.364, 0.2905, 0.3836, 0.291, 0.1368, 0.5508, 0.1534, 0.5503, 0.1555, 0.5724, 0.1359, 0.5729, 0.3649, 0.3126, 0.3485, 0.3145, 0.3445, 0.2926, 0.364, 0.2905, 0.1204, 0.5489, 0.1368, 0.5508, 0.1359, 0.5729, 0.1164, 0.5708, 0.3485, 0.3145, 0.3324, 0.3186, 0.3255, 0.2975, 0.3445, 0.2926, 0.1043, 0.5449, 0.1204, 0.5489, 0.1164, 0.5708, 0.09735, 0.5659, 0.3324, 0.3186, 0.3171, 0.3248, 0.3073, 0.3049, 0.3255, 0.2975, 0.089, 0.5386, 0.1043, 0.5449, 0.09735, 0.5659, 0.07918, 0.5585, 0.3171, 0.3248, 0.3028, 0.3332, 0.2903, 0.3148, 0.3073, 0.3049, 0.07469, 0.5302, 0.089, 0.5386, 0.07918, 0.5585, 0.06221, 0.5486, 0.3028, 0.3332, 0.2898, 0.3434, 0.2749, 0.327, 0.2903, 0.3148, 0.06168, 0.52, 0.07469, 0.5302, 0.06221, 0.5486, 0.04677, 0.5364, 0.2898, 0.3434, 0.2783, 0.3554, 0.2613, 0.3411, 0.2749, 0.327, 0.05021, 0.508, 0.06168, 0.52, 0.04677, 0.5364, 0.03317, 0.5223, 0.2783, 0.3554, 0.2686, 0.3688, 0.2498, 0.3571, 0.2613, 0.3411, 0.04052, 0.4946, 0.05021, 0.508, 0.03317, 0.5223, 0.02167, 0.5063, 0.2686, 0.3688, 0.2609, 0.3834, 0.2406, 0.3744, 0.2498, 0.3571, 0.03277, 0.48, 0.04052, 0.4946, 0.02167, 0.5063, 0.01248, 0.489, 0.2609, 0.3834, 0.2552, 0.399, 0.2339, 0.3929, 0.2406, 0.3744, 0.02713, 0.4644, 0.03277, 0.48, 0.01248, 0.489, 0.00579, 0.4705, 0.2552, 0.399, 0.2518, 0.4152, 0.2298, 0.4121, 0.2339, 0.3929, 0.0237, 0.4482, 0.02713, 0.4644, 0.00579, 0.4705, 0.001722, 0.4513, 0.2518, 0.4152, 0.2506, 0.4317, 0.2285, 0.4317, 0.2298, 0.4121, 0.02255, 0.4317, 0.0237, 0.4482, 0.001722, 0.4513, 0.0003576, 0.4317, 0.6034, 0.7709, 0.6048, 0.7513, 0.6268, 0.7543, 0.6256, 0.7709, 0.001722, 0.7345, 0.0003576, 0.7149, 0.02255, 0.7149, 0.0237, 0.7314, 0.6048, 0.7513, 0.6089, 0.7321, 0.6302, 0.7381, 0.6268, 0.7543, 0.00579, 0.7537, 0.001722, 0.7345, 0.0237, 0.7314, 0.02713, 0.7476, 0.6089, 0.7321, 0.6155, 0.7136, 0.6358, 0.7226, 0.6302, 0.7381, 0.01248, 0.7722, 0.00579, 0.7537, 0.02713, 0.7476, 0.03277, 0.7632, 0.6155, 0.7136, 0.6247, 0.6962, 0.6436, 0.7079, 0.6358, 0.7226, 0.02167, 0.7895, 0.01248, 0.7722, 0.03277, 0.7632, 0.04052, 0.7778, 0.6247, 0.6962, 0.6362, 0.6803, 0.6533, 0.6945, 0.6436, 0.7079, 0.03317, 0.8055, 0.02167, 0.7895, 0.04052, 0.7778, 0.05022, 0.7912, 0.6362, 0.6803, 0.6498, 0.6661, 0.6647, 0.6826, 0.6533, 0.6945, 0.04678, 0.8196, 0.03317, 0.8055, 0.05022, 0.7912, 0.06168, 0.8032, 0.6498, 0.6661, 0.6653, 0.654, 0.6778, 0.6723, 0.6647, 0.6826, 0.06221, 0.8318, 0.04678, 0.8196, 0.06168, 0.8032, 0.07469, 0.8134, 0.6653, 0.654, 0.6822, 0.6441, 0.6921, 0.664, 0.6778, 0.6723, 0.07918, 0.8417, 0.06221, 0.8318, 0.07469, 0.8134, 0.089, 0.8218, 0.6822, 0.6441, 0.7004, 0.6366, 0.7074, 0.6577, 0.6921, 0.664, 0.09736, 0.8491, 0.07918, 0.8417, 0.089, 0.8218, 0.1043, 0.828, 0.7004, 0.6366, 0.7195, 0.6318, 0.7234, 0.6536, 0.7074, 0.6577, 0.1164, 0.854, 0.09736, 0.8491, 0.1043, 0.828, 0.1204, 0.8321, 0.7195, 0.6318, 0.739, 0.6296, 0.7399, 0.6518, 0.7234, 0.6536, 0.1359, 0.8561, 0.1164, 0.854, 0.1204, 0.8321, 0.1368, 0.834, 0.739, 0.6296, 0.7586, 0.6302, 0.7564, 0.6523, 0.7399, 0.6518, 0.1555, 0.8556, 0.1359, 0.8561, 0.1368, 0.834, 0.1534, 0.8335, 0.7586, 0.6302, 0.778, 0.6335, 0.7728, 0.655, 0.7564, 0.6523, 0.1749, 0.8523, 0.1555, 0.8556, 0.1534, 0.8335, 0.1697, 0.8307, 0.778, 0.6335, 0.7967, 0.6394, 0.7886, 0.66, 0.7728, 0.655, 0.1936, 0.8464, 0.1749, 0.8523, 0.1697, 0.8307, 0.1855, 0.8257, 0.7967, 0.6394, 0.8144, 0.6479, 0.8035, 0.6672, 0.7886, 0.66, 0.2114, 0.8379, 0.1936, 0.8464, 0.1855, 0.8257, 0.2004, 0.8186, 0.8144, 0.6479, 0.8308, 0.6587, 0.8173, 0.6763, 0.8035, 0.6672, 0.2277, 0.8271, 0.2114, 0.8379, 0.2004, 0.8186, 0.2142, 0.8095, 0.8308, 0.883, 0.8144, 0.8939, 0.8035, 0.8746, 0.8173, 0.8654, 0.2114, 0.5919, 0.2277, 0.6027, 0.2142, 0.6203, 0.2004, 0.6112, 0.8144, 0.8939, 0.7967, 0.9023, 0.7886, 0.8817, 0.8035, 0.8746, 0.1936, 0.5834, 0.2114, 0.5919, 0.2004, 0.6112, 0.1855, 0.6041, 0.7967, 0.9023, 0.778, 0.9083, 0.7728, 0.8867, 0.7886, 0.8817, 0.1749, 0.5775, 0.1936, 0.5834, 0.1855, 0.6041, 0.1697, 0.5991, 0.778, 0.9083, 0.7586, 0.9115, 0.7564, 0.8895, 0.7728, 0.8867, 0.1555, 0.5742, 0.1749, 0.5775, 0.1697, 0.5991, 0.1534, 0.5963, 0.7586, 0.9115, 0.739, 0.9121, 0.7399, 0.8899, 0.7564, 0.8895, 0.1359, 0.5737, 0.1555, 0.5742, 0.1534, 0.5963, 0.1368, 0.5958, 0.739, 0.9121, 0.7195, 0.9099, 0.7234, 0.8881, 0.7399, 0.8899, 0.1164, 0.5758, 0.1359, 0.5737, 0.1368, 0.5958, 0.1204, 0.5977, 0.7195, 0.9099, 0.7004, 0.9051, 0.7074, 0.884, 0.7234, 0.8881, 0.09735, 0.5807, 0.1164, 0.5758, 0.1204, 0.5977, 0.1043, 0.6018, 0.7004, 0.9051, 0.6822, 0.8976, 0.6921, 0.8777, 0.7074, 0.884, 0.07918, 0.5881, 0.09735, 0.5807, 0.1043, 0.6018, 0.089, 0.608, 0.6822, 0.8976, 0.6653, 0.8877, 0.6778, 0.8694, 0.6921, 0.8777, 0.06221, 0.598, 0.07918, 0.5881, 0.089, 0.608, 0.07469, 0.6164, 0.6653, 0.8877, 0.6498, 0.8756, 0.6647, 0.8592, 0.6778, 0.8694, 0.04678, 0.6102, 0.06221, 0.598, 0.07469, 0.6164, 0.06168, 0.6266, 0.6498, 0.8756, 0.6362, 0.8614, 0.6533, 0.8472, 0.6647, 0.8592, 0.03317, 0.6243, 0.04678, 0.6102, 0.06168, 0.6266, 0.05021, 0.6386, 0.6362, 0.8614, 0.6247, 0.8455, 0.6436, 0.8338, 0.6533, 0.8472, 0.02167, 0.6403, 0.03317, 0.6243, 0.05021, 0.6386, 0.04052, 0.652, 0.6247, 0.8455, 0.6155, 0.8281, 0.6358, 0.8192, 0.6436, 0.8338, 0.01248, 0.6576, 0.02167, 0.6403, 0.04052, 0.652, 0.03277, 0.6666, 0.6155, 0.8281, 0.6089, 0.8097, 0.6302, 0.8036, 0.6358, 0.8192, 0.00579, 0.6761, 0.01248, 0.6576, 0.03277, 0.6666, 0.02713, 0.6822, 0.6089, 0.8097, 0.6048, 0.7905, 0.6268, 0.7874, 0.6302, 0.8036, 0.001722, 0.6953, 0.00579, 0.6761, 0.02713, 0.6822, 0.0237, 0.6984, 0.6048, 0.7905, 0.6034, 0.7709, 0.6256, 0.7709, 0.6268, 0.7874, 0.0003576, 0.7149, 0.001722, 0.6953, 0.0237, 0.6984, 0.02255, 0.7149, 0.7301, 0.3146, 0.7301, 0.3343, 0.6034, 0.3343, 0.6034, 0.3146])
me_cube_001.materials.append(mat_material)
me_cube_001.use_mirror_vertex_groups = False
me_cube_001.update()

# ---- objects
ob_cube_001 = bpy.data.objects.new('Cube.001', me_cube_001)

# ---- transforms, parenting, visibility, modifiers, constraints
ob_cube_001.location = (0.0, 0.0, -0.1038)
ob_cube_001.lock_rotations_4d = False
ob_cube_001.empty_display_type = 'ARROWS'
ob_cube_001.lineart.crease_threshold = 0.0
_m = ob_cube_001.modifiers.new('Auto Smooth', 'NODES')
_m.node_group = ng_auto_smooth
_gi = [s.identifier for s in ng_auto_smooth.interface.items_tree if s.item_type == 'SOCKET' and s.in_out == 'INPUT']
_m[_gi[1]] = 0.5236  # Angle

# ---- collection membership
col_collection.objects.link(ob_cube_001)

# ---- scene / render settings (as saved in the file)
scene.frame_start = 1; scene.frame_end = 250; scene.frame_set(1)
scene.render.engine = 'BLENDER_EEVEE_NEXT'
scene.cycles.use_denoising = False
scene.cycles.samples = 128
scene.cycles.sampling_pattern = 'TABULATED_SOBOL'
scene.cycles.use_adaptive_sampling = False
scene.cycles.use_light_tree = False
scene.view_settings.view_transform = 'Filmic'
bpy.context.view_layer.update()

# ---- added for rendering (the .blend has no active camera and no usable light): camera, sun
cam_auto = bpy.data.cameras.new('AutoCamera')
cam_auto.lens = 50.0
cam_auto.sensor_width = 36.0
cam_auto.clip_end = 1000.0
ob_auto_camera = bpy.data.objects.new('AutoCamera', cam_auto)
scene.collection.objects.link(ob_auto_camera)
ob_auto_camera.location = (2.29362, -2.75234, 2.84705)
ob_auto_camera.rotation_euler = (1.09748, -7.21219e-08, 0.694738)
scene.camera = ob_auto_camera
light_auto_sun = bpy.data.lights.new('AutoSun', 'SUN')
light_auto_sun.energy = 3.0
light_auto_sun.angle = 0.0523599
ob_auto_sun = bpy.data.objects.new('AutoSun', light_auto_sun)
scene.collection.objects.link(ob_auto_sun)
ob_auto_sun.rotation_euler = (0.872665, 0.174533, 0.523599)
bpy.context.view_layer.update()
